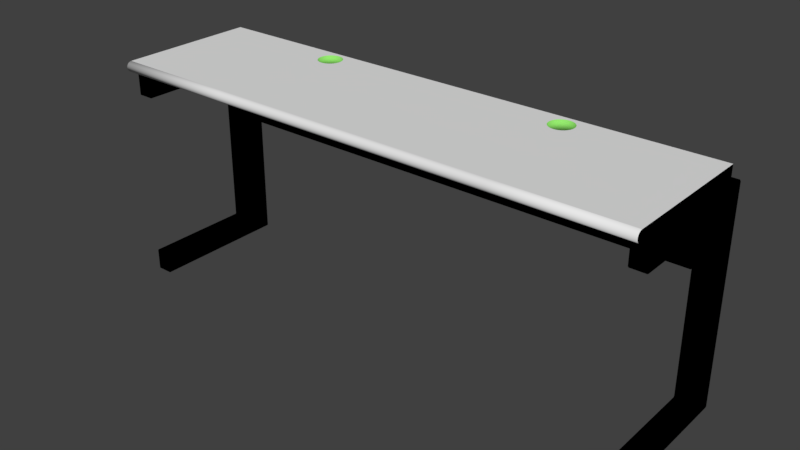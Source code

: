 # Source: SkinnyTables.blend  (saved by Blender 2.78.0; exported with 4.5.12 LTS)
import bpy
from mathutils import Matrix  # noqa: F401  (used for matrix-valued properties, if any)

bpy.ops.wm.read_factory_settings(use_empty=True)
scene = bpy.context.scene
scene.name = 'Scene'

# ---- collections
col_collection_1 = bpy.data.collections.new('Collection 1'); scene.collection.children.link(col_collection_1)

# ---- materials (node trees are filled in below, after node groups)
mat_tabletop = bpy.data.materials.new('TableTop')
mat_tabletop.alpha_threshold = 0.0
mat_tabletop.use_transparent_shadow = False
mat_tabletop.roughness = 0.5
mat_metal = bpy.data.materials.new('Metal')
mat_metal.alpha_threshold = 0.0
mat_metal.use_transparent_shadow = False
mat_metal.diffuse_color = (0.0, 0.0, 0.0, 1.0)
mat_metal.roughness = 0.5
mat_material_002 = bpy.data.materials.new('Material.002')
mat_material_002.alpha_threshold = 0.0
mat_material_002.use_transparent_shadow = False
mat_material_002.diffuse_color = (0.3089, 0.8, 0.1622, 1.0)
mat_material_002.roughness = 0.5

# ---- material node trees

# ---- world
world_world = bpy.data.worlds.new('World'); scene.world = world_world
world_world.color = (0.05088, 0.05088, 0.05088)
world_world.use_sun_shadow = False
world_world.sun_shadow_jitter_overblur = 0.0
world_world.cycles.sampling_method = 'MANUAL'

# ---- meshes
me_plane = bpy.data.meshes.new('Plane')
me_plane.from_pydata([(33.0, 4.975, 26.1), (33.0, 9.0, 26.75), (33.0, 9.0, 26.1), (33.0, 9.0, 27.4), (33.0, -8.94, 26.86), (33.0, -8.798, 27.17), (33.0, -8.718, 27.25), (33.0, -8.413, 26.11), (33.0, -8.522, 26.14), (33.0, -8.625, 26.19), (33.0, -8.863, 26.42), (33.0, -8.3, 27.4), (33.0, -8.911, 26.53), (33.0, -8.718, 26.25), (33.0, -8.798, 26.33), (33.0, -8.911, 26.97), (33.0, -8.94, 26.64), (33.0, -8.863, 27.07), (33.0, -8.95, 26.75), (33.0, -8.3, 26.1), (33.0, -8.625, 27.31), (33.0, -8.522, 27.36), (33.0, -8.413, 27.39), (-16.45, 8.497, 26.1), (-16.45, 8.497, 27.4), (-16.74, 8.469, 26.1), (-16.74, 8.469, 27.4), (-16.16, 8.469, 26.1), (-16.16, 8.469, 27.4), (-17.02, 5.612, 26.1), (-17.02, 5.612, 27.4), (-17.7, 7.831, 26.1), (-17.7, 7.831, 27.4), (-17.28, 5.75, 26.1), (-17.28, 5.75, 27.4), (-17.84, 7.571, 26.1), (-17.84, 7.571, 27.4), (-15.07, 6.423, 26.1), (-15.07, 6.423, 27.4), (-15.2, 6.164, 26.1), (-15.2, 6.164, 27.4), (-15.07, 7.571, 26.1), (-15.07, 7.571, 27.4), (-14.98, 7.29, 26.1), (-14.98, 7.29, 27.4), (-15.88, 5.612, 26.1), (-15.88, 5.612, 27.4), (-14.98, 6.705, 26.1), (-14.98, 6.705, 27.4), (-16.16, 5.526, 26.1), (-16.16, 5.526, 27.4), (-17.95, 6.997, 26.1), (-17.95, 6.997, 27.4), (-16.45, 5.497, 26.1), (-16.45, 5.497, 27.4), (-17.02, 8.383, 26.1), (-17.02, 8.383, 27.4), (-17.92, 7.29, 26.1), (-17.92, 7.29, 27.4), (-17.92, 6.705, 26.1), (-17.92, 6.705, 27.4), (-17.51, 8.058, 26.1), (-17.51, 8.058, 27.4), (-15.39, 8.058, 26.1), (-15.39, 8.058, 27.4), (-15.62, 8.245, 26.1), (-15.62, 8.245, 27.4), (-17.28, 8.245, 26.1), (-17.28, 8.245, 27.4), (-15.88, 8.383, 26.1), (-15.88, 8.383, 27.4), (-16.74, 5.526, 26.1), (-16.74, 5.526, 27.4), (-14.95, 6.997, 26.1), (-14.95, 6.997, 27.4), (-15.39, 5.937, 26.1), (-15.39, 5.937, 27.4), (-17.51, 5.937, 26.1), (-17.51, 5.937, 27.4), (-17.7, 6.164, 26.1), (-17.7, 6.164, 27.4), (-17.84, 6.423, 26.1), (-17.84, 6.423, 27.4), (-15.62, 5.75, 26.1), (-15.62, 5.75, 27.4), (-15.2, 7.831, 26.1), (-15.2, 7.831, 27.4), (14.06, 6.423, 26.1), (14.06, 6.423, 27.4), (13.98, 7.29, 26.1), (13.98, 7.29, 27.4), (13.95, 6.997, 26.1), (13.95, 6.997, 27.4), (14.2, 6.164, 26.1), (14.2, 6.164, 27.4), (13.98, 6.705, 26.1), (13.98, 6.705, 27.4), (14.06, 7.571, 26.1), (14.06, 7.571, 27.4), (14.2, 7.831, 26.1), (14.2, 7.831, 27.4), (14.39, 5.937, 26.1), (14.39, 5.937, 27.4), (14.39, 8.058, 26.1), (14.39, 8.058, 27.4), (14.62, 8.245, 26.1), (14.62, 8.245, 27.4), (14.88, 5.612, 26.1), (14.88, 5.612, 27.4), (14.62, 5.75, 26.1), (14.62, 5.75, 27.4), (14.88, 8.383, 26.1), (14.88, 8.383, 27.4), (15.45, 5.497, 26.1), (15.45, 5.497, 27.4), (15.16, 5.526, 26.1), (15.16, 5.526, 27.4), (15.45, 8.497, 26.1), (15.45, 8.497, 27.4), (15.16, 8.469, 26.1), (15.16, 8.469, 27.4), (15.74, 5.526, 26.1), (15.74, 5.526, 27.4), (16.02, 5.612, 26.1), (16.02, 5.612, 27.4), (15.74, 8.469, 26.1), (15.74, 8.469, 27.4), (16.02, 8.383, 26.1), (16.02, 8.383, 27.4), (16.28, 5.75, 26.1), (16.28, 5.75, 27.4), (16.51, 8.058, 26.1), (16.51, 8.058, 27.4), (16.28, 8.245, 26.1), (16.28, 8.245, 27.4), (16.51, 5.937, 26.1), (16.51, 5.937, 27.4), (16.7, 6.164, 26.1), (16.7, 6.164, 27.4), (16.83, 7.571, 26.1), (16.83, 7.571, 27.4), (16.7, 7.831, 26.1), (16.7, 7.831, 27.4), (16.83, 6.423, 26.1), (16.83, 6.423, 27.4), (16.92, 6.705, 26.1), (16.92, 6.705, 27.4), (16.95, 6.997, 26.1), (16.95, 6.997, 27.4), (16.92, 7.29, 26.1), (16.92, 7.29, 27.4), (0.0, -8.413, 27.39), (0.0, -8.522, 27.36), (0.0, -8.625, 27.31), (0.0, -8.3, 26.1), (0.0, -8.95, 26.75), (0.0, -8.863, 27.07), (0.0, -8.94, 26.64), (0.0, -8.911, 26.97), (0.0, -8.798, 26.33), (0.0, -8.718, 26.25), (0.0, -8.911, 26.53), (0.0, -8.3, 27.4), (0.0, -8.863, 26.42), (0.0, -8.625, 26.19), (0.0, -8.522, 26.14), (0.0, -8.413, 26.11), (0.0, -8.718, 27.25), (0.0, -8.798, 27.17), (0.0, -8.94, 26.86), (0.0, 9.0, 27.4), (0.0, 9.0, 26.1), (0.0, 9.0, 26.75), (13.5, -8.413, 27.39), (13.5, -8.522, 27.36), (13.5, -8.625, 27.31), (13.5, -8.3, 26.1), (13.5, -8.95, 26.75), (13.5, -8.863, 27.07), (13.5, -8.94, 26.64), (13.5, -8.911, 26.97), (13.5, -8.798, 26.33), (13.5, -8.718, 26.25), (13.5, -8.911, 26.53), (13.5, -8.3, 27.4), (13.5, -8.863, 26.42), (13.5, -8.625, 26.19), (13.5, -8.522, 26.14), (13.5, -8.413, 26.11), (13.5, -8.718, 27.25), (13.5, -8.798, 27.17), (13.5, -8.94, 26.86), (13.5, 9.0, 27.4), (13.5, 9.0, 26.1), (13.5, 9.0, 26.75), (0.0, 4.975, 26.1), (13.5, 4.975, 26.1), (17.4, -8.413, 27.39), (17.4, -8.522, 27.36), (17.4, -8.625, 27.31), (17.4, -8.3, 26.1), (17.4, -8.95, 26.75), (17.4, -8.863, 27.07), (17.4, -8.94, 26.64), (17.4, -8.911, 26.97), (17.4, -8.798, 26.33), (17.4, -8.718, 26.25), (17.4, -8.911, 26.53), (17.4, -8.3, 27.4), (17.4, -8.863, 26.42), (17.4, -8.625, 26.19), (17.4, -8.522, 26.14), (17.4, -8.413, 26.11), (17.4, -8.718, 27.25), (17.4, -8.798, 27.17), (17.4, -8.94, 26.86), (17.4, 9.0, 27.4), (17.4, 9.0, 26.1), (17.4, 9.0, 26.75), (17.4, 4.975, 26.1), (0.0, 4.975, 27.4), (13.5, 4.975, 27.4), (17.4, 4.975, 27.4), (-14.4, -8.413, 27.39), (-14.4, -8.522, 27.36), (-14.4, -8.625, 27.31), (-14.4, -8.3, 26.1), (-14.4, -8.95, 26.75), (-14.4, -8.863, 27.07), (-14.4, -8.94, 26.64), (-14.4, -8.911, 26.97), (-14.4, -8.798, 26.33), (-14.4, -8.718, 26.25), (-14.4, -8.911, 26.53), (-14.4, -8.3, 27.4), (-14.4, -8.863, 26.42), (-14.4, -8.625, 26.19), (-14.4, -8.522, 26.14), (-14.4, -8.413, 26.11), (-14.4, -8.718, 27.25), (-14.4, -8.798, 27.17), (-14.4, -8.94, 26.86), (-14.4, 9.0, 27.4), (-14.4, 9.0, 26.1), (-14.4, 9.0, 26.75), (-14.4, 4.975, 26.1), (-14.4, 4.975, 27.4), (-18.4, -8.413, 27.39), (-18.4, -8.522, 27.36), (-18.4, -8.625, 27.31), (-18.4, -8.3, 26.1), (-18.4, -8.95, 26.75), (-18.4, -8.863, 27.07), (-18.4, -8.94, 26.64), (-18.4, -8.911, 26.97), (-18.4, -8.798, 26.33), (-18.4, -8.718, 26.25), (-18.4, -8.911, 26.53), (-18.4, -8.3, 27.4), (-18.4, -8.863, 26.42), (-18.4, -8.625, 26.19), (-18.4, -8.522, 26.14), (-18.4, -8.413, 26.11), (-18.4, -8.718, 27.25), (-18.4, -8.798, 27.17), (-18.4, -8.94, 26.86), (-18.4, 9.0, 27.4), (-18.4, 9.0, 26.1), (-18.4, 9.0, 26.75), (-18.4, 4.975, 26.1), (-18.4, 4.975, 27.4), (-34.0, -8.413, 27.39), (-34.0, -8.522, 27.36), (-34.0, -8.625, 27.31), (-34.0, -8.3, 26.1), (-34.0, -8.95, 26.75), (-34.0, -8.863, 27.07), (-34.0, -8.94, 26.64), (-34.0, -8.911, 26.97), (-34.0, -8.798, 26.33), (-34.0, -8.718, 26.25), (-34.0, -8.911, 26.53), (-34.0, -8.3, 27.4), (-34.0, -8.863, 26.42), (-34.0, -8.625, 26.19), (-34.0, -8.522, 26.14), (-34.0, -8.413, 26.11), (-34.0, -8.718, 27.25), (-34.0, -8.798, 27.17), (-34.0, -8.94, 26.86), (-34.0, 9.0, 27.4), (-34.0, 9.0, 26.1), (-34.0, 9.0, 26.75), (-34.0, 4.975, 26.1), (-34.0, 4.975, 27.4), (33.0, 4.975, 27.4), (33.0, -8.3, 26.75), (33.0, 4.975, 26.75), (-34.0, -8.3, 26.75), (-34.0, 4.975, 26.75)], [], [(160, 164, 186, 182), (205, 206, 13, 14), (197, 198, 21, 22), (216, 222, 295, 3), (214, 202, 17, 5), (209, 205, 14, 10), (203, 207, 12, 16), (217, 218, 1, 2), (219, 217, 2, 0), (200, 219, 0, 19), (207, 209, 10, 12), (210, 211, 8, 9), (218, 216, 3, 1), (57, 35, 36, 58), (83, 45, 46, 84), (129, 123, 124, 130), (61, 67, 68, 62), (113, 115, 116, 114), (135, 129, 130, 136), (87, 95, 96, 88), (133, 131, 132, 134), (81, 59, 60, 82), (107, 109, 110, 108), (99, 103, 104, 100), (65, 63, 64, 66), (105, 111, 112, 106), (137, 135, 136, 138), (103, 105, 106, 104), (149, 147, 148, 150), (93, 87, 88, 94), (147, 145, 146, 148), (45, 49, 50, 46), (79, 81, 82, 80), (33, 77, 78, 34), (47, 37, 38, 48), (109, 101, 102, 110), (71, 29, 30, 72), (49, 53, 54, 50), (39, 75, 76, 40), (43, 73, 74, 44), (139, 149, 150, 140), (25, 23, 24, 26), (37, 39, 40, 38), (95, 91, 92, 96), (29, 33, 34, 30), (23, 27, 28, 24), (115, 107, 108, 116), (125, 127, 128, 126), (59, 51, 52, 60), (55, 25, 26, 56), (141, 139, 140, 142), (97, 99, 100, 98), (117, 125, 126, 118), (91, 89, 90, 92), (143, 137, 138, 144), (53, 71, 72, 54), (31, 61, 62, 32), (85, 41, 42, 86), (131, 141, 142, 132), (145, 143, 144, 146), (67, 55, 56, 68), (89, 97, 98, 90), (111, 119, 120, 112), (172, 194, 193, 171), (77, 79, 80, 78), (121, 113, 114, 122), (27, 69, 70, 28), (123, 121, 122, 124), (35, 31, 32, 36), (101, 93, 94, 102), (69, 65, 66, 70), (75, 83, 84, 76), (202, 204, 15, 17), (119, 117, 118, 120), (127, 133, 134, 128), (51, 57, 58, 52), (73, 47, 48, 74), (41, 43, 44, 42), (63, 85, 86, 64), (199, 213, 6, 20), (212, 200, 19, 7), (208, 197, 22, 11), (204, 215, 4, 15), (198, 199, 20, 21), (222, 208, 11, 295), (213, 214, 5, 6), (215, 201, 18, 4), (211, 212, 7, 8), (201, 203, 16, 18), (206, 210, 9, 13), (155, 177, 191, 169), (157, 161, 183, 179), (195, 171, 193, 196), (156, 158, 180, 178), (166, 154, 176, 188), (162, 151, 173, 184), (153, 167, 189, 175), (158, 169, 191, 180), (155, 157, 179, 177), (220, 221, 192, 170), (167, 168, 190, 189), (165, 166, 188, 187), (161, 163, 185, 183), (164, 165, 187, 186), (163, 159, 181, 185), (159, 160, 182, 181), (152, 153, 175, 174), (168, 156, 178, 190), (170, 192, 194, 172), (151, 152, 174, 173), (154, 195, 196, 176), (174, 175, 199, 198), (176, 196, 219, 200), (190, 178, 202, 214), (173, 174, 198, 197), (182, 186, 210, 206), (177, 201, 215, 191), (179, 183, 207, 203), (178, 180, 204, 202), (188, 176, 200, 212), (184, 173, 197, 208), (175, 189, 213, 199), (180, 191, 215, 204), (177, 179, 203, 201), (189, 190, 214, 213), (187, 188, 212, 211), (192, 216, 218, 194), (183, 185, 209, 207), (186, 187, 211, 210), (194, 218, 217, 193), (185, 181, 205, 209), (181, 182, 206, 205), (184, 208, 222, 221), (162, 184, 221, 220), (221, 92, 192), (90, 98, 192), (98, 100, 192), (100, 104, 192), (104, 106, 192), (106, 112, 192), (112, 120, 192), (120, 118, 192), (148, 222, 216), (118, 126, 216), (126, 128, 216), (128, 134, 216), (134, 132, 216), (132, 142, 216), (142, 140, 216), (140, 150, 216), (150, 148, 216), (92, 90, 192), (219, 147, 217), (146, 222, 148), (221, 96, 92), (144, 222, 146), (221, 88, 96), (138, 222, 144), (221, 94, 88), (136, 222, 138), (221, 102, 94), (130, 222, 136), (221, 110, 102), (124, 222, 130), (221, 108, 110), (122, 222, 124), (221, 116, 108), (221, 114, 116), (114, 222, 122), (221, 222, 114), (118, 216, 192), (149, 139, 217), (139, 141, 217), (141, 131, 217), (131, 133, 217), (133, 127, 217), (127, 125, 217), (125, 117, 217), (147, 149, 217), (117, 119, 193), (119, 111, 193), (111, 105, 193), (105, 103, 193), (103, 99, 193), (99, 97, 193), (97, 89, 193), (89, 91, 193), (91, 196, 193), (160, 232, 236, 164), (219, 145, 147), (95, 196, 91), (219, 143, 145), (87, 196, 95), (219, 137, 143), (93, 196, 87), (219, 135, 137), (101, 196, 93), (219, 129, 135), (109, 196, 101), (219, 123, 129), (107, 196, 109), (219, 121, 123), (115, 196, 107), (219, 113, 121), (113, 196, 115), (219, 196, 113), (117, 193, 217), (172, 171, 243, 244), (155, 169, 241, 227), (161, 157, 229, 233), (171, 195, 245, 243), (158, 156, 228, 230), (154, 166, 238, 226), (151, 162, 234, 223), (167, 153, 225, 239), (162, 220, 246, 234), (169, 158, 230, 241), (157, 155, 227, 229), (220, 170, 242, 246), (168, 167, 239, 240), (166, 165, 237, 238), (163, 161, 233, 235), (165, 164, 236, 237), (159, 163, 235, 231), (160, 159, 231, 232), (153, 152, 224, 225), (156, 168, 240, 228), (170, 172, 244, 242), (152, 151, 223, 224), (195, 154, 226, 245), (225, 224, 248, 249), (228, 240, 264, 252), (234, 246, 270, 258), (43, 41, 243), (224, 223, 247, 248), (232, 256, 260, 236), (227, 241, 265, 251), (233, 229, 253, 257), (230, 228, 252, 254), (226, 238, 262, 250), (223, 234, 258, 247), (43, 243, 73), (239, 225, 249, 263), (241, 230, 254, 265), (229, 227, 251, 253), (240, 239, 263, 264), (238, 237, 261, 262), (242, 244, 268, 266), (235, 233, 257, 259), (237, 236, 260, 261), (244, 243, 267, 268), (231, 235, 259, 255), (232, 231, 255, 256), (245, 226, 250, 269), (41, 85, 243), (85, 63, 243), (63, 65, 243), (65, 69, 243), (69, 27, 243), (267, 243, 23), (246, 242, 74), (23, 25, 267), (25, 55, 267), (55, 67, 267), (67, 61, 267), (61, 31, 267), (31, 35, 267), (35, 57, 267), (269, 267, 51), (51, 267, 57), (23, 243, 27), (245, 47, 73), (59, 269, 51), (245, 37, 47), (81, 269, 59), (245, 39, 37), (79, 269, 81), (245, 75, 39), (77, 269, 79), (245, 83, 75), (33, 269, 77), (245, 45, 83), (29, 269, 33), (245, 49, 45), (71, 269, 29), (245, 53, 49), (53, 269, 71), (245, 269, 53), (73, 243, 245), (44, 242, 42), (42, 242, 86), (86, 242, 64), (64, 242, 66), (66, 242, 70), (70, 242, 28), (28, 242, 24), (24, 266, 26), (26, 266, 56), (56, 266, 68), (68, 266, 62), (62, 266, 32), (32, 266, 36), (36, 266, 58), (58, 266, 52), (52, 266, 270), (24, 242, 266), (246, 74, 48), (60, 52, 270), (246, 48, 38), (82, 60, 270), (246, 38, 40), (80, 82, 270), (246, 40, 76), (78, 80, 270), (246, 76, 84), (34, 78, 270), (246, 84, 46), (30, 34, 270), (246, 46, 50), (72, 30, 270), (246, 50, 54), (54, 72, 270), (246, 54, 270), (74, 242, 44), (269, 250, 274, 293), (269, 293, 291, 267), (249, 248, 272, 273), (252, 264, 288, 276), (258, 270, 294, 282), (266, 290, 294, 270), (248, 247, 271, 272), (256, 280, 284, 260), (251, 265, 289, 275), (257, 253, 277, 281), (254, 252, 276, 278), (250, 262, 286, 274), (247, 258, 282, 271), (263, 249, 273, 287), (265, 254, 278, 289), (253, 251, 275, 277), (264, 263, 287, 288), (262, 261, 285, 286), (266, 268, 292, 290), (259, 257, 281, 283), (261, 260, 284, 285), (268, 267, 291, 292), (255, 259, 283, 279), (256, 255, 279, 280), (296, 7, 19), (296, 8, 7), (296, 9, 8), (296, 13, 9), (296, 14, 13), (296, 10, 14), (296, 12, 10), (296, 16, 12), (296, 18, 16), (295, 297, 1, 3), (296, 11, 22), (4, 296, 15), (15, 296, 17), (17, 296, 5), (5, 296, 6), (6, 296, 20), (20, 296, 21), (21, 296, 22), (4, 18, 296), (0, 2, 1, 297), (295, 11, 296, 297), (0, 297, 296, 19), (298, 274, 286), (298, 286, 285), (298, 285, 284), (298, 284, 280), (298, 280, 279), (298, 279, 283), (298, 283, 281), (298, 281, 277), (298, 277, 275), (275, 289, 298), (298, 289, 278), (298, 276, 288), (298, 288, 287), (298, 287, 273), (298, 273, 272), (298, 272, 271), (282, 294, 299, 298), (282, 298, 271), (298, 278, 276), (274, 298, 299, 293), (294, 290, 292, 299), (293, 299, 292, 291)])
me_plane.polygons.foreach_set('use_smooth', [1, 1, 1, 0, 1, 1, 1, 1, 0, 0, 1, 1, 1, 1, 1, 1, 1, 1, 1, 1, 1, 1, 1, 1, 1, 1, 1, 1, 1, 1, 1, 1, 1, 1, 1, 1, 1, 1, 1, 1, 1, 1, 1, 1, 1, 1, 1, 1, 1, 1, 1, 1, 1, 1, 1, 1, 1, 1, 1, 1, 1, 1, 1, 1, 1, 1, 1, 1, 1, 1, 1, 1, 1, 1, 1, 1, 1, 1, 1, 1, 1, 1, 1, 1, 0, 1, 1, 1, 1, 1, 1, 1, 0, 1, 1, 1, 1, 1, 1, 0, 1, 1, 1, 1, 1, 1, 1, 1, 1, 1, 0, 1, 0, 1, 1, 1, 1, 1, 1, 1, 1, 1, 1, 1, 1, 1, 1, 1, 1, 1, 1, 1, 0, 0, 0, 0, 0, 0, 0, 0, 0, 0, 0, 0, 0, 0, 0, 0, 0, 0, 0, 0, 0, 0, 0, 0, 0, 0, 0, 0, 0, 0, 0, 0, 0, 0, 0, 0, 0, 0, 0, 0, 0, 0, 0, 0, 0, 0, 0, 0, 0, 0, 0, 0, 0, 0, 0, 0, 1, 0, 0, 0, 0, 0, 0, 0, 0, 0, 0, 0, 0, 0, 0, 0, 0, 0, 0, 1, 1, 1, 0, 1, 1, 1, 1, 0, 1, 1, 0, 1, 1, 1, 1, 1, 1, 1, 1, 1, 1, 0, 1, 1, 0, 0, 1, 1, 1, 1, 1, 1, 1, 0, 1, 1, 1, 1, 1, 1, 1, 1, 1, 1, 1, 0, 0, 0, 0, 0, 0, 0, 0, 0, 0, 0, 0, 0, 0, 0, 0, 0, 0, 0, 0, 0, 0, 0, 0, 0, 0, 0, 0, 0, 0, 0, 0, 0, 0, 0, 0, 0, 0, 0, 0, 0, 0, 0, 0, 0, 0, 0, 0, 0, 0, 0, 0, 0, 0, 0, 0, 0, 0, 0, 0, 0, 0, 0, 0, 0, 0, 0, 0, 0, 0, 0, 0, 0, 1, 1, 0, 0, 1, 1, 1, 1, 1, 1, 1, 1, 1, 1, 1, 1, 1, 1, 1, 1, 1, 1, 0, 0, 0, 0, 0, 0, 0, 0, 0, 0, 0, 0, 0, 0, 0, 0, 0, 0, 0, 0, 0, 0, 0, 0, 0, 0, 0, 0, 0, 0, 0, 0, 0, 0, 0, 0, 0, 0, 0, 0, 0, 0, 0, 0])
me_plane.polygons.foreach_set('material_index', [0, 0, 0, 0, 0, 0, 0, 1, 0, 0, 0, 0, 1, 2, 2, 2, 2, 2, 2, 2, 2, 2, 2, 2, 2, 2, 2, 2, 2, 2, 2, 2, 2, 2, 2, 2, 2, 2, 2, 2, 2, 2, 2, 2, 2, 2, 2, 2, 2, 2, 2, 2, 2, 2, 2, 2, 2, 2, 2, 2, 2, 2, 2, 1, 2, 2, 2, 2, 2, 2, 2, 2, 0, 2, 2, 2, 2, 2, 2, 0, 0, 0, 0, 0, 0, 0, 0, 0, 0, 0, 0, 0, 0, 0, 0, 0, 0, 0, 0, 0, 0, 0, 0, 0, 0, 0, 0, 0, 1, 0, 0, 0, 0, 0, 0, 0, 0, 0, 0, 0, 0, 0, 0, 0, 0, 0, 1, 0, 0, 1, 0, 0, 0, 0, 0, 0, 0, 0, 0, 0, 0, 0, 0, 0, 0, 0, 0, 0, 0, 0, 0, 0, 0, 0, 0, 0, 0, 0, 0, 0, 0, 0, 0, 0, 0, 0, 0, 0, 0, 0, 0, 0, 0, 0, 0, 0, 0, 0, 0, 0, 0, 0, 0, 0, 0, 0, 0, 0, 0, 0, 0, 0, 0, 0, 0, 0, 0, 0, 0, 0, 0, 0, 0, 0, 0, 0, 0, 1, 0, 0, 0, 0, 0, 0, 0, 0, 0, 0, 0, 0, 0, 0, 0, 0, 0, 0, 0, 1, 0, 0, 0, 0, 0, 0, 0, 0, 0, 0, 0, 0, 0, 0, 0, 0, 0, 0, 0, 1, 0, 0, 1, 0, 0, 0, 0, 0, 0, 0, 0, 0, 0, 0, 0, 0, 0, 0, 0, 0, 0, 0, 0, 0, 0, 0, 0, 0, 0, 0, 0, 0, 0, 0, 0, 0, 0, 0, 0, 0, 0, 0, 0, 0, 0, 0, 0, 0, 0, 0, 0, 0, 0, 0, 0, 0, 0, 0, 0, 0, 0, 0, 0, 0, 0, 0, 0, 0, 0, 0, 0, 0, 0, 0, 0, 0, 0, 0, 0, 0, 0, 0, 0, 0, 0, 0, 0, 0, 0, 0, 0, 0, 0, 0, 1, 0, 0, 1, 0, 0, 1, 1, 1, 1, 1, 1, 1, 1, 1, 1, 1, 1, 1, 1, 1, 1, 1, 1, 1, 1, 1, 1, 1, 1, 1, 1, 1, 1, 1, 1, 1, 1, 1, 1, 1, 1, 1, 1, 1, 1, 1, 1, 1, 1])
_uv = me_plane.uv_layers.new(name='UVMap')
_uv.uv.foreach_set('vector', [2.14, 0.4465, 2.128, 0.4465, 2.128, -0.9993, 2.14, -0.9993, 2.15, -1.417, 2.14, -1.417, 2.14, -3.087, 2.15, -3.087, -1.216, -1.417, -1.228, -1.417, -1.228, -3.087, -1.216, -3.087, 0.6758, -1.417, 0.2385, -1.417, 0.2385, -3.087, 0.6758, -3.087, 2.241, -1.417, 2.23, -1.417, 2.23, -3.087, 2.241, -3.087, 2.159, -1.417, 2.15, -1.417, 2.15, -3.087, 2.159, -3.087, 2.182, -1.417, 2.17, -1.417, 2.17, -3.087, 2.182, -3.087, 0.009384, 0.4994, 0.04031, 0.4994, 0.04031, 0.4994, 0.009384, 0.4994, 0.0, 0.0, 0.0, 0.0, 0.0, 0.0, 0.0, 0.0, 2.092, -1.417, 0.6758, -1.417, 0.6758, -3.087, 2.092, -3.087, 2.17, -1.417, 2.159, -1.417, 2.159, -3.087, 2.17, -3.087, 2.128, -1.417, 2.117, -1.417, 2.117, -3.087, 2.128, -3.087, 0.04031, 0.4994, 0.07124, 0.4994, 0.07124, 0.4994, 0.04031, 0.4994, 1.038, 6.62, 1.038, 6.515, 0.782, 6.515, 0.782, 6.62, 1.167, -3.494, 1.167, -3.587, 0.9102, -3.587, 0.9102, -3.494, 1.167, -2.704, 1.167, -2.797, 0.9102, -2.797, 0.9102, -2.704, 1.167, -1.835, 1.167, -1.913, 0.9102, -1.913, 0.9102, -1.835, 1.167, -3.008, 1.167, -3.118, 0.9102, -3.118, 0.9102, -3.008, 1.167, -2.623, 1.167, -2.704, 0.9102, -2.704, 0.9102, -2.623, 1.167, -5.967, 1.167, -6.072, 0.9102, -6.072, 0.9102, -5.967, 1.167, -1.744, 1.167, -1.835, 0.9102, -1.835, 0.9102, -1.744, 1.038, 6.943, 1.038, 6.838, 0.782, 6.838, 0.782, 6.943, 1.167, -3.225, 1.167, -3.324, 0.9102, -3.324, 0.9102, -3.225, 1.167, -6.492, 1.167, -6.577, 0.9102, -6.577, 0.9102, -6.492, 1.167, -2.532, 1.167, -2.623, 0.9102, -2.623, 0.9102, -2.532, 1.167, -1.125, 1.167, -1.217, 0.9102, -1.217, 0.9102, -1.125, 0.9102, -5.081, 0.9102, -4.994, 1.167, -4.994, 1.167, -5.081, 1.167, -1.048, 1.167, -1.125, 0.9102, -1.125, 0.9102, -1.048, 0.9102, -5.504, 0.9102, -5.395, 1.167, -5.395, 1.167, -5.504, 1.167, -5.87, 1.167, -5.967, 0.9102, -5.967, 0.9102, -5.87, 0.9102, -5.395, 0.9102, -5.286, 1.167, -5.286, 1.167, -5.395, 1.167, -3.587, 1.167, -3.69, 0.9102, -3.69, 0.9102, -3.587, 1.038, 7.04, 1.038, 6.943, 0.782, 6.943, 0.782, 7.04, 1.167, -4.114, 1.167, -4.203, 0.9102, -4.203, 0.9102, -4.114, 1.167, -4.703, 1.167, -4.809, 0.9102, -4.809, 0.9102, -4.703, 1.167, -3.324, 1.167, -3.413, 0.9102, -3.413, 0.9102, -3.324, 1.167, -3.908, 1.167, -4.015, 0.9102, -4.015, 0.9102, -3.908, 1.167, -3.69, 1.167, -3.798, 0.9102, -3.798, 0.9102, -3.69, 1.167, -4.907, 1.167, -4.994, 0.9102, -4.994, 0.9102, -4.907, 1.167, -4.484, 1.167, -4.593, 0.9102, -4.593, 0.9102, -4.484, 0.9102, -5.608, 0.9102, -5.504, 1.167, -5.504, 1.167, -5.608, 1.167, -2.106, 1.167, -2.213, 0.9102, -2.213, 0.9102, -2.106, 1.167, -4.809, 1.167, -4.907, 0.9102, -4.907, 0.9102, -4.809, 1.167, -6.072, 1.167, -6.181, 0.9102, -6.181, 0.9102, -6.072, 1.167, -4.015, 1.167, -4.114, 0.9102, -4.114, 0.9102, -4.015, 1.167, -2.213, 1.167, -2.323, 0.9102, -2.323, 0.9102, -2.213, 1.167, -3.118, 1.167, -3.225, 0.9102, -3.225, 0.9102, -3.118, 1.167, -1.535, 1.167, -1.643, 0.9102, -1.643, 0.9102, -1.535, 1.038, 6.838, 1.038, 6.729, 0.782, 6.729, 0.782, 6.838, 1.167, -2.004, 1.167, -2.106, 0.9102, -2.106, 0.9102, -2.004, 0.9102, -5.703, 0.9102, -5.608, 1.167, -5.608, 1.167, -5.703, 1.167, -6.395, 1.167, -6.492, 0.9102, -6.492, 0.9102, -6.395, 1.167, -1.426, 1.167, -1.535, 0.9102, -1.535, 0.9102, -1.426, 1.167, -6.181, 1.167, -6.29, 0.9102, -6.29, 0.9102, -6.181, 0.9102, -5.18, 0.9102, -5.081, 1.167, -5.081, 1.167, -5.18, 1.167, -3.798, 1.167, -3.908, 0.9102, -3.908, 0.9102, -3.798, 1.038, 6.418, 1.038, 6.333, 0.782, 6.333, 0.782, 6.418, 1.167, -4.286, 1.167, -4.381, 0.9102, -4.381, 0.9102, -4.286, 0.9102, -5.785, 0.9102, -5.703, 1.167, -5.703, 1.167, -5.785, 0.9102, -5.286, 0.9102, -5.18, 1.167, -5.18, 1.167, -5.286, 1.167, -1.913, 1.167, -2.004, 0.9102, -2.004, 0.9102, -1.913, 1.167, -6.29, 1.167, -6.395, 0.9102, -6.395, 0.9102, -6.29, 1.167, -1.217, 1.167, -1.318, 0.9102, -1.318, 0.9102, -1.217, 0.04031, 0.4994, 0.04031, 0.4994, 0.009384, 0.4994, 0.009384, 0.4994, 1.038, 7.125, 1.038, 7.04, 0.782, 7.04, 0.782, 7.125, 1.167, -2.9, 1.167, -3.008, 0.9102, -3.008, 0.9102, -2.9, 1.167, -2.323, 1.167, -2.431, 0.9102, -2.431, 0.9102, -2.323, 1.167, -2.797, 1.167, -2.9, 0.9102, -2.9, 0.9102, -2.797, 1.038, 6.515, 1.038, 6.418, 0.782, 6.418, 0.782, 6.515, 1.167, -5.785, 1.167, -5.87, 0.9102, -5.87, 0.9102, -5.785, 1.167, -2.431, 1.167, -2.532, 0.9102, -2.532, 0.9102, -2.431, 1.167, -3.413, 1.167, -3.494, 0.9102, -3.494, 0.9102, -3.413, 2.23, -1.417, 2.218, -1.417, 2.218, -3.087, 2.23, -3.087, 1.167, -1.318, 1.167, -1.426, 0.9102, -1.426, 0.9102, -1.318, 1.167, -1.643, 1.167, -1.744, 0.9102, -1.744, 0.9102, -1.643, 1.038, 6.729, 1.038, 6.62, 0.782, 6.62, 0.782, 6.729, 1.167, -4.593, 1.167, -4.703, 0.9102, -4.703, 0.9102, -4.593, 1.167, -4.381, 1.167, -4.484, 0.9102, -4.484, 0.9102, -4.381, 1.167, -4.203, 1.167, -4.286, 0.9102, -4.286, 0.9102, -4.203, -1.24, -1.417, -1.25, -1.417, -1.25, -3.087, -1.24, -3.087, 2.104, -1.417, 2.092, -1.417, 2.092, -3.087, 2.104, -3.087, -1.204, -1.417, -1.216, -1.417, -1.216, -3.087, -1.204, -3.087, 2.218, -1.417, 2.206, -1.417, 2.206, -3.087, 2.218, -3.087, -1.228, -1.417, -1.24, -1.417, -1.24, -3.087, -1.228, -3.087, 0.2385, -1.417, -1.204, -1.417, -1.204, -3.087, 0.2385, -3.087, 2.25, -1.417, 2.241, -1.417, 2.241, -3.087, 2.25, -3.087, 2.206, -1.417, 2.194, -1.417, 2.194, -3.087, 2.206, -3.087, 2.117, -1.417, 2.104, -1.417, 2.104, -3.087, 2.117, -3.087, 2.194, -1.417, 2.182, -1.417, 2.182, -3.087, 2.194, -3.087, 2.14, -1.417, 2.128, -1.417, 2.128, -3.087, 2.14, -3.087, 2.194, 0.4465, 2.194, -0.9993, 2.206, -0.9993, 2.206, 0.4465, 2.182, 0.4465, 2.17, 0.4465, 2.17, -0.9993, 2.182, -0.9993, 0.0, 0.0, 0.0, 0.0, 0.0, 0.0, 0.0, 0.0, 2.23, 0.4465, 2.218, 0.4465, 2.218, -0.9993, 2.23, -0.9993, 2.104, 0.4465, 2.092, 0.4465, 2.092, -0.9993, 2.104, -0.9993, -1.204, 0.4465, -1.216, 0.4465, -1.216, -0.9993, -1.204, -0.9993, -1.24, 0.4465, -1.25, 0.4465, -1.25, -0.9993, -1.24, -0.9993, 2.218, 0.4465, 2.206, 0.4465, 2.206, -0.9993, 2.218, -0.9993, 2.194, 0.4465, 2.182, 0.4465, 2.182, -0.9993, 2.194, -0.9993, 0.2385, 0.4465, 0.2385, -0.9993, 0.6758, -0.9993, 0.6758, 0.4465, 2.25, 0.4465, 2.241, 0.4465, 2.241, -0.9993, 2.25, -0.9993, 2.117, 0.4465, 2.104, 0.4465, 2.104, -0.9993, 2.117, -0.9993, 2.17, 0.4465, 2.159, 0.4465, 2.159, -0.9993, 2.17, -0.9993, 2.128, 0.4465, 2.117, 0.4465, 2.117, -0.9993, 2.128, -0.9993, 2.159, 0.4465, 2.15, 0.4465, 2.15, -0.9993, 2.159, -0.9993, 2.15, 0.4465, 2.14, 0.4465, 2.14, -0.9993, 2.15, -0.9993, -1.228, 0.4465, -1.24, 0.4465, -1.24, -0.9993, -1.228, -0.9993, 2.241, 0.4465, 2.23, 0.4465, 2.23, -0.9993, 2.241, -0.9993, 0.07124, 0.4994, 0.07124, 0.4994, 0.04031, 0.4994, 0.04031, 0.4994, -1.216, 0.4465, -1.228, 0.4465, -1.228, -0.9993, -1.216, -0.9993, 2.092, 0.4465, 0.6758, 0.4465, 0.6758, -0.9993, 2.092, -0.9993, -1.228, -0.9993, -1.24, -0.9993, -1.24, -1.417, -1.228, -1.417, 2.092, -0.9993, 0.6758, -0.9993, 0.6758, -1.417, 2.092, -1.417, 2.241, -0.9993, 2.23, -0.9993, 2.23, -1.417, 2.241, -1.417, -1.216, -0.9993, -1.228, -0.9993, -1.228, -1.417, -1.216, -1.417, 2.14, -0.9993, 2.128, -0.9993, 2.128, -1.417, 2.14, -1.417, 2.194, -0.9993, 2.194, -1.417, 2.206, -1.417, 2.206, -0.9993, 2.182, -0.9993, 2.17, -0.9993, 2.17, -1.417, 2.182, -1.417, 2.23, -0.9993, 2.218, -0.9993, 2.218, -1.417, 2.23, -1.417, 2.104, -0.9993, 2.092, -0.9993, 2.092, -1.417, 2.104, -1.417, -1.204, -0.9993, -1.216, -0.9993, -1.216, -1.417, -1.204, -1.417, -1.24, -0.9993, -1.25, -0.9993, -1.25, -1.417, -1.24, -1.417, 2.218, -0.9993, 2.206, -0.9993, 2.206, -1.417, 2.218, -1.417, 2.194, -0.9993, 2.182, -0.9993, 2.182, -1.417, 2.194, -1.417, 2.25, -0.9993, 2.241, -0.9993, 2.241, -1.417, 2.25, -1.417, 2.117, -0.9993, 2.104, -0.9993, 2.104, -1.417, 2.117, -1.417, 0.07124, 0.4994, 0.07124, 0.4994, 0.04031, 0.4994, 0.04031, 0.4994, 2.17, -0.9993, 2.159, -0.9993, 2.159, -1.417, 2.17, -1.417, 2.128, -0.9993, 2.117, -0.9993, 2.117, -1.417, 2.128, -1.417, 0.04031, 0.4994, 0.04031, 0.4994, 0.009384, 0.4994, 0.009384, 0.4994, 2.159, -0.9993, 2.15, -0.9993, 2.15, -1.417, 2.159, -1.417, 2.15, -0.9993, 2.14, -0.9993, 2.14, -1.417, 2.15, -1.417, -1.204, -0.9993, -1.204, -1.417, 0.2385, -1.417, 0.2385, -0.9993, -1.204, 0.4465, -1.204, -0.9993, 0.2385, -0.9993, 0.2385, 0.4465, 0.2385, -0.9993, 0.4582, -1.047, 0.6758, -0.9993, 0.49, -1.05, 0.5206, -1.06, 0.6758, -0.9993, 0.5206, -1.06, 0.5487, -1.074, 0.6758, -0.9993, 0.5487, -1.074, 0.5734, -1.094, 0.6758, -0.9993, 0.5734, -1.094, 0.5937, -1.119, 0.6758, -0.9993, 0.5937, -1.119, 0.6088, -1.147, 0.6758, -0.9993, 0.6088, -1.147, 0.618, -1.177, 0.6758, -0.9993, 0.618, -1.177, 0.6212, -1.208, 0.6758, -0.9993, 0.4582, -1.369, 0.2385, -1.417, 0.6758, -1.417, 0.6212, -1.208, 0.618, -1.239, 0.6758, -1.417, 0.618, -1.239, 0.6088, -1.269, 0.6758, -1.417, 0.6088, -1.269, 0.5937, -1.297, 0.6758, -1.417, 0.5937, -1.297, 0.5734, -1.322, 0.6758, -1.417, 0.5734, -1.322, 0.5487, -1.342, 0.6758, -1.417, 0.5487, -1.342, 0.5206, -1.356, 0.6758, -1.417, 0.5206, -1.356, 0.49, -1.366, 0.6758, -1.417, 0.49, -1.366, 0.4582, -1.369, 0.6758, -1.417, 0.4582, -1.047, 0.49, -1.05, 0.6758, -0.9993, 0.0, 0.0, 0.0, 0.0, 0.0, 0.0, 0.4264, -1.366, 0.2385, -1.417, 0.4582, -1.369, 0.2385, -0.9993, 0.4264, -1.05, 0.4582, -1.047, 0.3958, -1.356, 0.2385, -1.417, 0.4264, -1.366, 0.2385, -0.9993, 0.3958, -1.06, 0.4264, -1.05, 0.3677, -1.342, 0.2385, -1.417, 0.3958, -1.356, 0.2385, -0.9993, 0.3677, -1.074, 0.3958, -1.06, 0.343, -1.322, 0.2385, -1.417, 0.3677, -1.342, 0.2385, -0.9993, 0.343, -1.094, 0.3677, -1.074, 0.3227, -1.297, 0.2385, -1.417, 0.343, -1.322, 0.2385, -0.9993, 0.3227, -1.119, 0.343, -1.094, 0.3076, -1.269, 0.2385, -1.417, 0.3227, -1.297, 0.2385, -0.9993, 0.3076, -1.147, 0.3227, -1.119, 0.2984, -1.239, 0.2385, -1.417, 0.3076, -1.269, 0.2385, -0.9993, 0.2984, -1.177, 0.3076, -1.147, 0.2385, -0.9993, 0.2952, -1.208, 0.2984, -1.177, 0.2952, -1.208, 0.2385, -1.417, 0.2984, -1.239, 0.2385, -0.9993, 0.2385, -1.417, 0.2952, -1.208, 0.6212, -1.208, 0.6758, -1.417, 0.6758, -0.9993, 0.0, 0.0, 0.0, 0.0, 0.0, 0.0, 0.0, 0.0, 0.0, 0.0, 0.0, 0.0, 0.0, 0.0, 0.0, 0.0, 0.0, 0.0, 0.0, 0.0, 0.0, 0.0, 0.0, 0.0, 0.0, 0.0, 0.0, 0.0, 0.0, 0.0, 0.0, 0.0, 0.0, 0.0, 0.0, 0.0, 0.0, 0.0, 0.0, 0.0, 0.0, 0.0, 0.0, 0.0, 0.0, 0.0, 0.0, 0.0, 0.0, 0.0, 0.0, 0.0, 0.0, 0.0, 0.0, 0.0, 0.0, 0.0, 0.0, 0.0, 0.0, 0.0, 0.0, 0.0, 0.0, 0.0, 0.0, 0.0, 0.0, 0.0, 0.0, 0.0, 0.0, 0.0, 0.0, 0.0, 0.0, 0.0, 0.0, 0.0, 0.0, 0.0, 0.0, 0.0, 0.0, 0.0, 0.0, 0.0, 0.0, 0.0, 0.0, 0.0, 0.0, 0.0, 0.0, 0.0, 0.0, 0.0, 0.0, 0.0, 0.0, 0.0, 2.14, 0.4465, 2.14, 1.989, 2.128, 1.989, 2.128, 0.4465, 0.0, 0.0, 0.0, 0.0, 0.0, 0.0, 0.0, 0.0, 0.0, 0.0, 0.0, 0.0, 0.0, 0.0, 0.0, 0.0, 0.0, 0.0, 0.0, 0.0, 0.0, 0.0, 0.0, 0.0, 0.0, 0.0, 0.0, 0.0, 0.0, 0.0, 0.0, 0.0, 0.0, 0.0, 0.0, 0.0, 0.0, 0.0, 0.0, 0.0, 0.0, 0.0, 0.0, 0.0, 0.0, 0.0, 0.0, 0.0, 0.0, 0.0, 0.0, 0.0, 0.0, 0.0, 0.0, 0.0, 0.0, 0.0, 0.0, 0.0, 0.0, 0.0, 0.0, 0.0, 0.0, 0.0, 0.0, 0.0, 0.0, 0.0, 0.0, 0.0, 0.0, 0.0, 0.0, 0.0, 0.0, 0.0, 0.0, 0.0, 0.0, 0.0, 0.0, 0.0, 0.0, 0.0, 0.0, 0.0, 0.0, 0.0, 0.0, 0.0, 0.0, 0.0, 0.0, 0.0, 0.0, 0.0, 0.0, 0.0, 0.0, 0.0, 0.0, 0.0, 0.0, 0.0, 0.0, 0.0, 0.04031, 0.4994, 0.009384, 0.4994, 0.009384, 0.4994, 0.04031, 0.4994, 2.194, 0.4465, 2.206, 0.4465, 2.206, 1.989, 2.194, 1.989, 2.17, 0.4465, 2.182, 0.4465, 2.182, 1.989, 2.17, 1.989, 0.0, 0.0, 0.0, 0.0, 0.0, 0.0, 0.0, 0.0, 2.218, 0.4465, 2.23, 0.4465, 2.23, 1.989, 2.218, 1.989, 2.092, 0.4465, 2.104, 0.4465, 2.104, 1.989, 2.092, 1.989, -1.216, 0.4465, -1.204, 0.4465, -1.204, 1.989, -1.216, 1.989, -1.25, 0.4465, -1.24, 0.4465, -1.24, 1.989, -1.25, 1.989, -1.204, 0.4465, 0.2385, 0.4465, 0.2385, 1.989, -1.204, 1.989, 2.206, 0.4465, 2.218, 0.4465, 2.218, 1.989, 2.206, 1.989, 2.182, 0.4465, 2.194, 0.4465, 2.194, 1.989, 2.182, 1.989, 0.2385, 0.4465, 0.6758, 0.4465, 0.6758, 1.989, 0.2385, 1.989, 2.241, 0.4465, 2.25, 0.4465, 2.25, 1.989, 2.241, 1.989, 2.104, 0.4465, 2.117, 0.4465, 2.117, 1.989, 2.104, 1.989, 2.159, 0.4465, 2.17, 0.4465, 2.17, 1.989, 2.159, 1.989, 2.117, 0.4465, 2.128, 0.4465, 2.128, 1.989, 2.117, 1.989, 2.15, 0.4465, 2.159, 0.4465, 2.159, 1.989, 2.15, 1.989, 2.14, 0.4465, 2.15, 0.4465, 2.15, 1.989, 2.14, 1.989, -1.24, 0.4465, -1.228, 0.4465, -1.228, 1.989, -1.24, 1.989, 2.23, 0.4465, 2.241, 0.4465, 2.241, 1.989, 2.23, 1.989, 0.07124, 0.4994, 0.04031, 0.4994, 0.04031, 0.4994, 0.07124, 0.4994, -1.228, 0.4465, -1.216, 0.4465, -1.216, 1.989, -1.228, 1.989, 0.6758, 0.4465, 2.092, 0.4465, 2.092, 1.989, 0.6758, 1.989, -1.24, 1.989, -1.228, 1.989, -1.228, 2.417, -1.24, 2.417, 2.23, 1.989, 2.241, 1.989, 2.241, 2.417, 2.23, 2.417, -1.204, 1.989, 0.2385, 1.989, 0.2385, 2.417, -1.204, 2.417, 0.0, 0.0, 0.0, 0.0, 0.0, 0.0, -1.228, 1.989, -1.216, 1.989, -1.216, 2.417, -1.228, 2.417, 2.14, 1.989, 2.14, 2.417, 2.128, 2.417, 2.128, 1.989, 2.194, 1.989, 2.206, 1.989, 2.206, 2.417, 2.194, 2.417, 2.17, 1.989, 2.182, 1.989, 2.182, 2.417, 2.17, 2.417, 2.218, 1.989, 2.23, 1.989, 2.23, 2.417, 2.218, 2.417, 2.092, 1.989, 2.104, 1.989, 2.104, 2.417, 2.092, 2.417, -1.216, 1.989, -1.204, 1.989, -1.204, 2.417, -1.216, 2.417, 0.0, 0.0, 0.0, 0.0, 0.0, 0.0, -1.25, 1.989, -1.24, 1.989, -1.24, 2.417, -1.25, 2.417, 2.206, 1.989, 2.218, 1.989, 2.218, 2.417, 2.206, 2.417, 2.182, 1.989, 2.194, 1.989, 2.194, 2.417, 2.182, 2.417, 2.241, 1.989, 2.25, 1.989, 2.25, 2.417, 2.241, 2.417, 2.104, 1.989, 2.117, 1.989, 2.117, 2.417, 2.104, 2.417, 0.07124, 0.4994, 0.04031, 0.4994, 0.04031, 0.4994, 0.07124, 0.4994, 2.159, 1.989, 2.17, 1.989, 2.17, 2.417, 2.159, 2.417, 2.117, 1.989, 2.128, 1.989, 2.128, 2.417, 2.117, 2.417, 0.04031, 0.4994, 0.009384, 0.4994, 0.009384, 0.4994, 0.04031, 0.4994, 2.15, 1.989, 2.159, 1.989, 2.159, 2.417, 2.15, 2.417, 2.14, 1.989, 2.15, 1.989, 2.15, 2.417, 2.14, 2.417, 0.6758, 1.989, 2.092, 1.989, 2.092, 2.417, 0.6758, 2.417, 0.0, 0.0, 0.0, 0.0, 0.0, 0.0, 0.0, 0.0, 0.0, 0.0, 0.0, 0.0, 0.0, 0.0, 0.0, 0.0, 0.0, 0.0, 0.0, 0.0, 0.0, 0.0, 0.0, 0.0, 0.0, 0.0, 0.0, 0.0, 0.0, 0.0, 0.0, 0.0, 0.0, 0.0, 0.0, 0.0, 0.2385, 1.989, 0.6758, 1.989, 0.4582, 2.048, 0.0, 0.0, 0.0, 0.0, 0.0, 0.0, 0.0, 0.0, 0.0, 0.0, 0.0, 0.0, 0.0, 0.0, 0.0, 0.0, 0.0, 0.0, 0.0, 0.0, 0.0, 0.0, 0.0, 0.0, 0.0, 0.0, 0.0, 0.0, 0.0, 0.0, 0.0, 0.0, 0.0, 0.0, 0.0, 0.0, 0.0, 0.0, 0.0, 0.0, 0.0, 0.0, 0.0, 0.0, 0.0, 0.0, 0.0, 0.0, 0.0, 0.0, 0.0, 0.0, 0.0, 0.0, 0.0, 0.0, 0.0, 0.0, 0.0, 0.0, 0.0, 0.0, 0.0, 0.0, 0.0, 0.0, 0.0, 0.0, 0.0, 0.0, 0.0, 0.0, 0.0, 0.0, 0.0, 0.0, 0.0, 0.0, 0.0, 0.0, 0.0, 0.0, 0.0, 0.0, 0.0, 0.0, 0.0, 0.0, 0.0, 0.0, 0.0, 0.0, 0.0, 0.0, 0.0, 0.0, 0.0, 0.0, 0.0, 0.0, 0.0, 0.0, 0.0, 0.0, 0.0, 0.0, 0.0, 0.0, 0.0, 0.0, 0.0, 0.0, 0.0, 0.0, 0.0, 0.0, 0.0, 0.0, 0.0, 0.0, 0.0, 0.0, 0.0, 0.0, 0.0, 0.0, 0.0, 0.0, 0.0, 0.0, 0.0, 0.0, 0.0, 0.0, 0.0, 0.0, 0.0, 0.0, 0.0, 0.0, 0.0, 0.0, 0.0, 0.0, 0.0, 0.0, 0.0, 0.0, 0.0, 0.0, 0.0, 0.0, 0.0, 0.0, 0.0, 0.0, 0.0, 0.0, 0.0, 0.0, 0.0, 0.0, 0.0, 0.0, 0.0, 0.0, 0.0, 0.0, 0.49, 2.051, 0.6758, 1.989, 0.5206, 2.06, 0.5206, 2.06, 0.6758, 1.989, 0.5487, 2.075, 0.5487, 2.075, 0.6758, 1.989, 0.5734, 2.095, 0.5734, 2.095, 0.6758, 1.989, 0.5937, 2.119, 0.5937, 2.119, 0.6758, 1.989, 0.6088, 2.147, 0.6088, 2.147, 0.6758, 1.989, 0.618, 2.177, 0.618, 2.177, 0.6758, 1.989, 0.6212, 2.208, 0.6212, 2.208, 0.6758, 2.417, 0.618, 2.24, 0.618, 2.24, 0.6758, 2.417, 0.6088, 2.27, 0.6088, 2.27, 0.6758, 2.417, 0.5937, 2.297, 0.5937, 2.297, 0.6758, 2.417, 0.5734, 2.322, 0.5734, 2.322, 0.6758, 2.417, 0.5487, 2.342, 0.5487, 2.342, 0.6758, 2.417, 0.5206, 2.357, 0.5206, 2.357, 0.6758, 2.417, 0.49, 2.366, 0.49, 2.366, 0.6758, 2.417, 0.4582, 2.369, 0.4582, 2.369, 0.6758, 2.417, 0.2385, 2.417, 0.6212, 2.208, 0.6758, 1.989, 0.6758, 2.417, 0.2385, 1.989, 0.4582, 2.048, 0.4264, 2.051, 0.4264, 2.366, 0.4582, 2.369, 0.2385, 2.417, 0.2385, 1.989, 0.4264, 2.051, 0.3958, 2.06, 0.3958, 2.357, 0.4264, 2.366, 0.2385, 2.417, 0.2385, 1.989, 0.3958, 2.06, 0.3677, 2.075, 0.3677, 2.342, 0.3958, 2.357, 0.2385, 2.417, 0.2385, 1.989, 0.3677, 2.075, 0.343, 2.095, 0.343, 2.322, 0.3677, 2.342, 0.2385, 2.417, 0.2385, 1.989, 0.343, 2.095, 0.3227, 2.119, 0.3227, 2.297, 0.343, 2.322, 0.2385, 2.417, 0.2385, 1.989, 0.3227, 2.119, 0.3076, 2.147, 0.3076, 2.27, 0.3227, 2.297, 0.2385, 2.417, 0.2385, 1.989, 0.3076, 2.147, 0.2984, 2.177, 0.2984, 2.24, 0.3076, 2.27, 0.2385, 2.417, 0.2385, 1.989, 0.2984, 2.177, 0.2952, 2.208, 0.2952, 2.208, 0.2984, 2.24, 0.2385, 2.417, 0.2385, 1.989, 0.2952, 2.208, 0.2385, 2.417, 0.4582, 2.048, 0.6758, 1.989, 0.49, 2.051, 0.6758, 2.417, 2.092, 2.417, 2.092, 4.087, 0.6758, 4.087, 0.0, 0.0, 0.0, 0.0, 0.0, 0.0, 0.0, 0.0, -1.24, 2.417, -1.228, 2.417, -1.228, 4.087, -1.24, 4.087, 2.23, 2.417, 2.241, 2.417, 2.241, 4.087, 2.23, 4.087, -1.204, 2.417, 0.2385, 2.417, 0.2385, 4.087, -1.204, 4.087, 0.6758, 2.417, 0.6758, 4.087, 0.2385, 4.087, 0.2385, 2.417, -1.228, 2.417, -1.216, 2.417, -1.216, 4.087, -1.228, 4.087, 2.14, 2.417, 2.14, 4.087, 2.128, 4.087, 2.128, 2.417, 2.194, 2.417, 2.206, 2.417, 2.206, 4.087, 2.194, 4.087, 2.17, 2.417, 2.182, 2.417, 2.182, 4.087, 2.17, 4.087, 2.218, 2.417, 2.23, 2.417, 2.23, 4.087, 2.218, 4.087, 2.092, 2.417, 2.104, 2.417, 2.104, 4.087, 2.092, 4.087, -1.216, 2.417, -1.204, 2.417, -1.204, 4.087, -1.216, 4.087, -1.25, 2.417, -1.24, 2.417, -1.24, 4.087, -1.25, 4.087, 2.206, 2.417, 2.218, 2.417, 2.218, 4.087, 2.206, 4.087, 2.182, 2.417, 2.194, 2.417, 2.194, 4.087, 2.182, 4.087, 2.241, 2.417, 2.25, 2.417, 2.25, 4.087, 2.241, 4.087, 2.104, 2.417, 2.117, 2.417, 2.117, 4.087, 2.104, 4.087, 0.07124, 0.4994, 0.04031, 0.4994, 0.04031, 0.4994, 0.07124, 0.4994, 2.159, 2.417, 2.17, 2.417, 2.17, 4.087, 2.159, 4.087, 2.117, 2.417, 2.128, 2.417, 2.128, 4.087, 2.117, 4.087, 0.04031, 0.4994, 0.009384, 0.4994, 0.009384, 0.4994, 0.04031, 0.4994, 2.15, 2.417, 2.159, 2.417, 2.159, 4.087, 2.15, 4.087, 2.14, 2.417, 2.15, 2.417, 2.15, 4.087, 2.14, 4.087, 0.0, 0.0, 0.0, 0.0, 0.0, 0.0, 0.0, 0.0, 0.0, 0.0, 0.0, 0.0, 0.0, 0.0, 0.0, 0.0, 0.0, 0.0, 0.0, 0.0, 0.0, 0.0, 0.0, 0.0, 0.0, 0.0, 0.0, 0.0, 0.0, 0.0, 0.0, 0.0, 0.0, 0.0, 0.0, 0.0, 0.0, 0.0, 0.0, 0.0, 0.0, 0.0, 0.0, 0.0, 0.0, 0.0, 0.0, 0.0, 0.0, 0.0, 0.0, 0.0, 0.0, 0.0, 0.0, 0.0, 0.0, 0.0, 0.04031, 0.4994, 0.07124, 0.4994, 0.0, 0.0, 0.0, 0.0, 0.0, 0.0, 0.0, 0.0, 0.0, 0.0, 0.0, 0.0, 0.0, 0.0, 0.0, 0.0, 0.0, 0.0, 0.0, 0.0, 0.0, 0.0, 0.0, 0.0, 0.0, 0.0, 0.0, 0.0, 0.0, 0.0, 0.0, 0.0, 0.0, 0.0, 0.0, 0.0, 0.0, 0.0, 0.0, 0.0, 0.0, 0.0, 0.0, 0.0, 0.0, 0.0, 0.0, 0.0, 0.0, 0.0, 0.0, 0.0, 0.0, 0.0, 0.0, 0.0, 0.009384, 0.4994, 0.04031, 0.4994, 0.0, 0.0, 0.0, 0.0, 0.0, 0.0, 0.0, 0.0, 0.0, 0.0, 0.0, 0.0, 0.0, 0.0, 0.0, 0.0, 0.0, 0.0, 0.0, 0.0, 0.0, 0.0, 0.0, 0.0, 0.0, 0.0, 0.0, 0.0, 0.0, 0.0, 0.0, 0.0, 0.0, 0.0, 0.0, 0.0, 0.0, 0.0, 0.0, 0.0, 0.0, 0.0, 0.0, 0.0, 0.0, 0.0, 0.0, 0.0, 0.0, 0.0, 0.0, 0.0, 0.0, 0.0, 0.0, 0.0, 0.0, 0.0, 0.0, 0.0, 0.0, 0.0, 0.0, 0.0, 0.0, 0.0, 0.0, 0.0, 0.0, 0.0, 0.0, 0.0, 0.0, 0.0, 0.0, 0.0, 0.0, 0.0, 0.0, 0.0, 0.0, 0.0, 0.0, 0.0, 0.0, 0.0, 0.0, 0.0, 0.0, 0.0, 0.0, 0.0, 0.0, 0.0, 0.0, 0.0, 0.0, 0.0, 0.0, 0.0, 0.0, 0.0, 0.0, 0.0, 0.0, 0.0, 0.0, 0.0, 0.0, 0.0, 0.0, 0.0, 0.0, 0.0, 0.0, 0.0, 0.0, 0.0, 0.0, 0.0, 0.0, 0.0, 0.0, 0.0, 0.0, 0.0, 0.0, 0.0, 0.0, 0.0, 0.0, 0.0, 0.0, 0.0, 0.0, 0.0, 0.0, 0.0, 0.0, 0.0, 0.0, 0.0, 0.0, 0.0, 0.07124, 0.4994, 0.04031, 0.4994, 0.0, 0.0, 0.0, 0.0, 0.0, 0.0, 0.04031, 0.4994, 0.009384, 0.4994])
me_plane.materials.append(mat_tabletop)
me_plane.materials.append(mat_metal)
me_plane.materials.append(mat_material_002)
me_plane.use_remesh_preserve_volume = False
me_plane.use_remesh_preserve_attributes = False
me_plane.use_mirror_vertex_groups = False
me_plane.update()
me_plane_002 = bpy.data.meshes.new('Plane.002')
me_plane_002.from_pydata([(31.91, 5.0, 26.01), (32.0, 5.088, 26.01), (31.91, 5.088, 26.1), (31.91, 5.0, 17.49), (31.91, 5.088, 17.4), (32.0, 5.088, 17.49), (31.91, 9.0, 26.01), (31.91, 8.912, 26.1), (32.0, 8.912, 26.01), (31.91, 9.0, 17.49), (32.0, 8.912, 17.49), (31.91, 8.912, 17.4), (-0.08811, 5.0, 26.01), (0.08811, 5.0, 26.01), (0.08811, 5.088, 26.1), (-0.08811, 5.088, 26.1), (-0.08811, 5.0, 17.49), (-0.08811, 5.088, 17.4), (0.08811, 5.088, 17.4), (0.08811, 5.0, 17.49), (-30.91, 5.0, 26.01), (-30.91, 5.088, 26.1), (-31.0, 5.088, 26.01), (-30.91, 5.0, 17.49), (-31.0, 5.088, 17.49), (-30.91, 5.088, 17.4), (-30.91, 9.0, 26.01), (-31.0, 8.912, 26.01), (-30.91, 8.912, 26.1), (-30.91, 9.0, 17.49), (-30.91, 8.912, 17.4), (-31.0, 8.912, 17.49), (0.08811, 9.0, 26.01), (-0.08811, 9.0, 26.01), (-0.08811, 8.912, 26.1), (0.08811, 8.912, 26.1), (0.08811, 9.0, 17.49), (0.08811, 8.912, 17.4), (-0.08811, 8.912, 17.4), (-0.08811, 9.0, 17.49)], [], [(7, 35, 14, 2), (9, 36, 32, 6), (4, 18, 37, 11), (0, 13, 19, 3), (28, 21, 15, 34), (29, 26, 33, 39), (22, 27, 31, 24), (25, 30, 38, 17), (20, 23, 16, 12), (0, 1, 2), (3, 4, 5), (6, 7, 8), (9, 10, 11), (12, 13, 14, 15), (16, 17, 18, 19), (20, 21, 22), (23, 24, 25), (26, 27, 28), (29, 30, 31), (32, 33, 34, 35), (36, 37, 38, 39), (5, 1, 0, 3), (9, 6, 8, 10), (4, 11, 10, 5), (7, 2, 1, 8), (19, 13, 12, 16), (18, 4, 3, 19), (13, 0, 2, 14), (23, 20, 22, 24), (31, 27, 26, 29), (24, 31, 30, 25), (27, 22, 21, 28), (39, 33, 32, 36), (29, 39, 38, 30), (33, 26, 28, 34), (17, 38, 37, 18), (34, 15, 14, 35), (11, 37, 36, 9), (35, 7, 6, 32), (16, 23, 25, 17), (15, 21, 20, 12), (1, 5, 10, 8)])
me_plane_002.polygons.foreach_set('use_smooth', [True] * 42)
_uv = me_plane_002.uv_layers.new(name='UVMap')
_uv.uv.foreach_set('vector', [0.7309, 0.7051, 0.7309, 0.3536, 0.8609, 0.3536, 0.8609, 0.7051, 0.2989, 0.9986, 0.2989, 0.5014, 0.5888, 0.5014, 0.5888, 0.9986, 0.7249, 0.09922, 0.7249, 0.4508, 0.5948, 0.4508, 0.5948, 0.09922, 0.002997, 0.9986, 0.002997, 0.5014, 0.2929, 0.5014, 0.2929, 0.9986, 0.7309, 6.153e-08, 0.8609, 0.0, 0.8609, 0.3515, 0.7309, 0.3515, 0.2989, 0.001421, 0.5888, 0.001421, 0.5888, 0.4986, 0.2989, 0.4986, 0.997, 0.09922, 0.8669, 0.09922, 0.8669, 0.00201, 0.997, 0.00201, 0.7249, 0.8043, 0.5948, 0.8043, 0.5948, 0.4528, 0.7249, 0.4528, 0.002997, 0.001421, 0.2929, 0.001421, 0.2929, 0.4986, 0.002997, 0.4986, 0.8639, 0.7061, 0.8609, 0.7071, 0.8609, 0.7051, 0.7279, 0.09822, 0.7249, 0.09922, 0.7249, 0.09721, 0.7279, 0.7061, 0.7309, 0.7051, 0.7309, 0.7071, 0.5918, 0.09822, 0.5948, 0.09721, 0.5948, 0.09922, 0.002997, 0.4986, 0.002997, 0.5014, 7.907e-08, 0.5014, 7.907e-08, 0.4986, 0.2929, 0.4986, 0.2959, 0.4986, 0.2959, 0.5014, 0.2929, 0.5014, 0.8661, 0.09922, 0.8682, 0.1006, 0.8639, 0.1006, 1.0, 0.001005, 0.997, 0.00201, 0.997, 0.0, 0.8661, 0.1637, 0.8639, 0.1623, 0.8682, 0.1623, 0.8639, 0.001005, 0.8669, 0.0, 0.8669, 0.00201, 0.5888, 0.5014, 0.5888, 0.4986, 0.5918, 0.4986, 0.5918, 0.5014, 0.2989, 0.5014, 0.2959, 0.5014, 0.2959, 0.4986, 0.2989, 0.4986, 0.2929, 1.0, 0.002997, 1.0, 0.002997, 0.9986, 0.2929, 0.9986, 0.2989, 0.9986, 0.5888, 0.9986, 0.5888, 1.0, 0.2989, 1.0, 0.7249, 0.09922, 0.5948, 0.09922, 0.5948, 0.09721, 0.7249, 0.09721, 0.7309, 0.7051, 0.8609, 0.7051, 0.8609, 0.7071, 0.7309, 0.7071, 0.2929, 0.5014, 0.002997, 0.5014, 0.002997, 0.4986, 0.2929, 0.4986, 0.2959, 0.5014, 0.2959, 0.9986, 0.2929, 0.9986, 0.2929, 0.5014, 0.002997, 0.5014, 0.002997, 0.9986, 1.581e-07, 0.9986, 7.907e-08, 0.5014, 0.2929, 0.001421, 0.002997, 0.001421, 0.002997, 0.0, 0.2929, 0.0, 0.2989, 0.0, 0.5888, 0.0, 0.5888, 0.001421, 0.2989, 0.001421, 0.997, 0.00201, 0.8669, 0.00201, 0.8669, 0.0, 0.997, 0.0, 0.8639, 0.1623, 0.8639, 0.1006, 0.8682, 0.1006, 0.8682, 0.1623, 0.2989, 0.4986, 0.5888, 0.4986, 0.5888, 0.5014, 0.2989, 0.5014, 0.2989, 0.001421, 0.2989, 0.4986, 0.2959, 0.4986, 0.2959, 0.001421, 0.5888, 0.4986, 0.5888, 0.001421, 0.5918, 0.001421, 0.5918, 0.4986, 0.7249, 0.4528, 0.5948, 0.4528, 0.5948, 0.4508, 0.7249, 0.4508, 0.7309, 0.3515, 0.8609, 0.3515, 0.8609, 0.3536, 0.7309, 0.3536, 0.2959, 0.9986, 0.2959, 0.5014, 0.2989, 0.5014, 0.2989, 0.9986, 0.5918, 0.5014, 0.5918, 0.9986, 0.5888, 0.9986, 0.5888, 0.5014, 0.2929, 0.4986, 0.2929, 0.001421, 0.2959, 0.001421, 0.2959, 0.4986, 7.907e-08, 0.4986, 0.0, 0.001421, 0.002997, 0.001421, 0.002997, 0.4986, 0.7249, 0.0, 0.7249, 0.09721, 0.5948, 0.09721, 0.5948, 5.768e-09])
me_plane_002.materials.append(mat_metal)
me_plane_002.use_remesh_preserve_volume = False
me_plane_002.use_remesh_preserve_attributes = False
me_plane_002.use_mirror_vertex_groups = False
me_plane_002.update()
me_plane_001 = bpy.data.meshes.new('Plane.001')
me_plane_001.from_pydata([(32.1, -8.202, 26.1), (32.1, -8.3, 26.0), (32.0, -8.202, 26.0), (33.9, -8.202, 26.1), (34.0, -8.202, 26.0), (33.9, -8.3, 26.0), (32.0, -8.202, 23.5), (32.1, -8.3, 23.5), (32.1, -8.202, 23.4), (33.9, -8.3, 23.5), (34.0, -8.202, 23.5), (33.9, -8.202, 23.4), (32.0, 4.97, 23.5), (32.1, 4.902, 23.4), (32.1, 5.0, 23.3), (32.0, 5.098, 23.35), (34.0, 4.97, 23.5), (34.0, 5.098, 23.35), (33.9, 5.0, 23.3), (33.9, 4.902, 23.4), (32.1, 8.902, 26.1), (32.0, 8.68, 26.0), (32.0, 8.902, 25.92), (32.1, 9.0, 26.0), (34.0, 8.68, 26.0), (33.9, 8.902, 26.1), (33.9, 9.0, 26.0), (34.0, 8.902, 25.92), (32.1, 4.902, 2.7), (32.0, 4.97, 2.602), (32.0, 5.098, 2.752), (32.1, 5.0, 2.798), (33.9, 4.902, 2.7), (33.9, 5.0, 2.798), (34.0, 5.098, 2.752), (34.0, 4.97, 2.602), (32.1, 8.902, -1.907e-06), (32.1, 9.0, 0.09787), (32.0, 8.902, 0.1841), (32.0, 8.68, 0.09787), (33.9, 8.902, -1.907e-06), (34.0, 8.68, 0.09787), (34.0, 8.902, 0.1841), (33.9, 9.0, 0.09787), (32.1, -8.202, 2.7), (32.1, -8.3, 2.602), (32.0, -8.202, 2.602), (33.9, -8.202, 2.7), (34.0, -8.202, 2.602), (33.9, -8.3, 2.602), (32.1, -8.202, -1.907e-06), (32.0, -8.202, 0.09787), (32.1, -8.3, 0.09787), (33.9, -8.202, -1.907e-06), (33.9, -8.3, 0.09787), (34.0, -8.202, 0.09787), (-31.1, -8.202, 26.1), (-31.1, -8.3, 26.0), (-31.0, -8.202, 26.0), (-32.9, -8.202, 26.1), (-33.0, -8.202, 26.0), (-32.9, -8.3, 26.0), (-31.0, -8.202, 23.5), (-31.1, -8.3, 23.5), (-31.1, -8.202, 23.4), (-32.9, -8.3, 23.5), (-33.0, -8.202, 23.5), (-32.9, -8.202, 23.4), (-31.0, 4.97, 23.5), (-31.1, 4.902, 23.4), (-31.1, 5.0, 23.3), (-31.0, 5.098, 23.35), (-33.0, 4.97, 23.5), (-33.0, 5.098, 23.35), (-32.9, 5.0, 23.3), (-32.9, 4.902, 23.4), (-31.1, 8.902, 26.1), (-31.0, 8.68, 26.0), (-31.0, 8.902, 25.92), (-31.1, 9.0, 26.0), (-33.0, 8.68, 26.0), (-32.9, 8.902, 26.1), (-32.9, 9.0, 26.0), (-33.0, 8.902, 25.92), (-31.1, 4.902, 2.7), (-31.0, 4.97, 2.602), (-31.0, 5.098, 2.752), (-31.1, 5.0, 2.798), (-32.9, 4.902, 2.7), (-32.9, 5.0, 2.798), (-33.0, 5.098, 2.752), (-33.0, 4.97, 2.602), (-31.1, 8.902, -1.907e-06), (-31.1, 9.0, 0.09787), (-31.0, 8.902, 0.1841), (-31.0, 8.68, 0.09787), (-32.9, 8.902, -1.907e-06), (-33.0, 8.68, 0.09787), (-33.0, 8.902, 0.1841), (-32.9, 9.0, 0.09787), (-31.1, -8.202, 2.7), (-31.1, -8.3, 2.602), (-31.0, -8.202, 2.602), (-32.9, -8.202, 2.7), (-33.0, -8.202, 2.602), (-32.9, -8.3, 2.602), (-31.1, -8.202, -1.907e-06), (-31.0, -8.202, 0.09787), (-31.1, -8.3, 0.09787), (-32.9, -8.202, -1.907e-06), (-32.9, -8.3, 0.09787), (-33.0, -8.202, 0.09787)], [], [(4, 10, 16, 24), (14, 31, 33, 18), (8, 13, 19, 11), (0, 3, 25, 20), (21, 12, 6, 2), (26, 43, 37, 23), (22, 38, 30, 15), (17, 34, 42, 27), (44, 47, 32, 28), (29, 39, 51, 46), (45, 52, 54, 49), (50, 36, 40, 53), (48, 55, 41, 35), (0, 2, 1), (3, 5, 4), (6, 8, 7), (9, 11, 10), (12, 15, 14, 13), (16, 19, 18, 17), (20, 23, 22, 21), (24, 27, 26, 25), (28, 31, 30, 29), (32, 35, 34, 33), (36, 39, 38, 37), (40, 43, 42, 41), (44, 46, 45), (47, 49, 48), (50, 52, 51), (53, 55, 54), (0, 1, 5, 3), (12, 13, 8, 6), (7, 8, 11, 9), (10, 11, 19, 16), (18, 19, 13, 14), (9, 10, 4, 5), (1, 2, 6, 7), (27, 24, 16, 17), (32, 33, 31, 28), (43, 40, 36, 37), (29, 30, 38, 39), (41, 42, 34, 35), (26, 27, 42, 43), (33, 34, 17, 18), (30, 31, 14, 15), (44, 45, 49, 47), (52, 50, 53, 54), (54, 55, 48, 49), (45, 46, 51, 52), (28, 29, 46, 44), (47, 48, 35, 32), (20, 21, 2, 0), (15, 12, 21, 22), (3, 4, 24, 25), (25, 26, 23, 20), (37, 38, 22, 23), (39, 36, 50, 51), (55, 53, 40, 41), (1, 7, 9, 5), (60, 80, 72, 66), (70, 74, 89, 87), (64, 67, 75, 69), (56, 76, 81, 59), (77, 58, 62, 68), (82, 79, 93, 99), (78, 71, 86, 94), (73, 83, 98, 90), (100, 84, 88, 103), (85, 102, 107, 95), (101, 105, 110, 108), (106, 109, 96, 92), (104, 91, 97, 111), (56, 57, 58), (59, 60, 61), (62, 63, 64), (65, 66, 67), (68, 69, 70, 71), (72, 73, 74, 75), (76, 77, 78, 79), (80, 81, 82, 83), (84, 85, 86, 87), (88, 89, 90, 91), (92, 93, 94, 95), (96, 97, 98, 99), (100, 101, 102), (103, 104, 105), (106, 107, 108), (109, 110, 111), (56, 59, 61, 57), (68, 62, 64, 69), (63, 65, 67, 64), (66, 72, 75, 67), (74, 70, 69, 75), (65, 61, 60, 66), (57, 63, 62, 58), (83, 73, 72, 80), (88, 84, 87, 89), (99, 93, 92, 96), (85, 95, 94, 86), (97, 91, 90, 98), (82, 99, 98, 83), (89, 74, 73, 90), (86, 71, 70, 87), (100, 103, 105, 101), (108, 110, 109, 106), (110, 105, 104, 111), (101, 108, 107, 102), (84, 100, 102, 85), (103, 88, 91, 104), (76, 56, 58, 77), (71, 78, 77, 68), (59, 81, 80, 60), (81, 76, 79, 82), (93, 79, 78, 94), (95, 107, 106, 92), (111, 97, 96, 109), (57, 61, 65, 63)])
me_plane_001.polygons.foreach_set('use_smooth', [True] * 116)
_uv = me_plane_001.uv_layers.new(name='UVMap')
_uv.uv.foreach_set('vector', [0.7472, 0.5019, 0.7472, 0.5518, 0.4613, 0.5518, 0.3807, 0.5019, 0.8672, 0.0009134, 0.8672, 0.3894, 0.8279, 0.3894, 0.8279, 0.0009134, 0.9543, 0.6096, 0.9543, 0.8706, 0.915, 0.8706, 0.915, 0.6096, 0.8715, 0.00195, 0.9108, 0.00195, 0.9108, 0.3427, 0.8715, 0.3427, 0.007111, 0.4981, 0.08765, 0.4482, 0.3736, 0.4482, 0.3736, 0.4981, 0.7472, 0.4981, 0.7472, 0.00195, 0.7865, 0.00195, 0.7865, 0.4981, 0.00229, 0.4963, 0.00229, 0.003668, 0.08488, 0.05482, 0.08488, 0.4452, 0.4585, 0.5548, 0.4585, 0.9452, 0.3759, 0.9963, 0.3759, 0.5037, 0.9586, 0.0, 0.9979, 0.0, 0.9979, 0.261, 0.9586, 0.261, 0.08765, 0.05184, 0.007111, 0.00195, 0.3736, 0.00195, 0.3736, 0.05184, 0.9108, 0.7329, 0.9108, 0.7828, 0.8715, 0.7828, 0.8715, 0.7329, 0.9543, 0.00195, 0.9543, 0.3427, 0.915, 0.3427, 0.915, 0.00195, 0.7472, 0.9482, 0.7472, 0.9981, 0.3807, 0.9981, 0.4613, 0.9482, 0.8715, 0.00195, 0.8694, 0.00195, 0.8715, 3.8e-08, 0.9108, 0.00195, 0.9108, 0.0, 0.9129, 0.00195, 0.9565, 0.6096, 0.9543, 0.6096, 0.9543, 0.6076, 0.915, 0.6076, 0.915, 0.6096, 0.9129, 0.6096, 0.08765, 0.4482, 0.08488, 0.4452, 0.08684, 0.4443, 0.08896, 0.4462, 0.4613, 0.5518, 0.4626, 0.5538, 0.4604, 0.5557, 0.4585, 0.5548, 0.002125, 0.5, 4.153e-08, 0.4981, 0.00229, 0.4963, 0.007111, 0.4981, 0.3807, 0.5019, 0.3759, 0.5037, 0.3736, 0.5019, 0.3757, 0.5, 0.08896, 0.05378, 0.08684, 0.05573, 0.08488, 0.05482, 0.08765, 0.05184, 0.4626, 0.9462, 0.4613, 0.9482, 0.4585, 0.9452, 0.4604, 0.9443, 0.002125, 0.0, 0.007111, 0.00195, 0.00229, 0.003668, 0.0, 0.00195, 0.3757, 1.0, 0.3736, 0.9981, 0.3759, 0.9963, 0.3807, 0.9981, 0.9108, 0.731, 0.9129, 0.7329, 0.9108, 0.7329, 0.8715, 0.731, 0.8715, 0.7329, 0.8694, 0.7329, 0.9543, 0.00195, 0.9543, 0.0, 0.9565, 0.00195, 0.915, 0.00195, 0.9129, 0.00195, 0.915, 3.8e-08, 0.8715, 0.00195, 0.8715, 3.8e-08, 0.9108, 0.0, 0.9108, 0.00195, 0.9565, 0.872, 0.9543, 0.8706, 0.9543, 0.6096, 0.9565, 0.6096, 0.9543, 0.6076, 0.9543, 0.6096, 0.915, 0.6096, 0.915, 0.6076, 0.9129, 0.6096, 0.915, 0.6096, 0.915, 0.8706, 0.9129, 0.872, 0.915, 0.8726, 0.915, 0.8706, 0.9543, 0.8706, 0.9543, 0.8726, 0.8715, 0.8826, 0.8694, 0.8826, 0.8694, 0.8327, 0.8715, 0.8327, 0.9108, 0.8327, 0.9129, 0.8327, 0.9129, 0.8826, 0.9108, 0.8826, 0.3759, 0.5037, 0.3807, 0.5019, 0.4613, 0.5518, 0.4585, 0.5548, 0.8279, 0.3914, 0.8279, 0.3894, 0.8672, 0.3894, 0.8672, 0.3914, 0.7472, 0.00195, 0.7472, 0.0, 0.7865, 0.0, 0.7865, 0.00195, 0.08765, 0.05184, 0.08488, 0.05482, 0.00229, 0.003668, 0.007111, 0.00195, 0.3807, 0.9981, 0.3759, 0.9963, 0.4585, 0.9452, 0.4613, 0.9482, 0.3736, 0.5019, 0.3759, 0.5037, 0.3759, 0.9963, 0.3736, 0.9981, 0.8279, 0.3894, 0.8258, 0.3904, 0.8258, 0.0, 0.8279, 0.0009134, 0.8694, 0.3904, 0.8672, 0.3894, 0.8672, 0.0009134, 0.8694, 0.0, 0.9108, 0.731, 0.9108, 0.7329, 0.8715, 0.7329, 0.8715, 0.731, 0.9543, 0.0, 0.9543, 0.00195, 0.915, 0.00195, 0.915, 3.8e-08, 0.8715, 0.7828, 0.8694, 0.7828, 0.8694, 0.7329, 0.8715, 0.7329, 0.9108, 0.7329, 0.9129, 0.7329, 0.9129, 0.7828, 0.9108, 0.7828, 0.9586, 0.261, 0.9565, 0.2624, 0.9565, 0.0, 0.9586, 0.0, 0.9979, 0.0, 1.0, 0.0, 1.0, 0.2624, 0.9979, 0.261, 0.8715, 0.3427, 0.8694, 0.3382, 0.8694, 0.00195, 0.8715, 0.00195, 0.08488, 0.4452, 0.08765, 0.4482, 0.007111, 0.4981, 0.00229, 0.4963, 0.9108, 0.00195, 0.9129, 0.00195, 0.9129, 0.3382, 0.9108, 0.3427, 0.9108, 0.3427, 0.9108, 0.3446, 0.8715, 0.3446, 0.8715, 0.3427, 0.0, 0.00195, 0.00229, 0.003668, 0.00229, 0.4963, 4.153e-08, 0.4981, 0.9565, 0.3382, 0.9543, 0.3427, 0.9543, 0.00195, 0.9565, 0.00195, 0.9129, 0.00195, 0.915, 0.00195, 0.915, 0.3427, 0.9129, 0.3382, 0.9108, 0.8327, 0.9108, 0.8826, 0.8715, 0.8826, 0.8715, 0.8327, 0.7472, 0.4981, 0.3807, 0.4981, 0.4613, 0.4482, 0.7472, 0.4482, 0.8279, 0.3923, 0.8672, 0.3923, 0.8672, 0.7808, 0.8279, 0.7808, 0.915, 0.3446, 0.9543, 0.3446, 0.9543, 0.6057, 0.915, 0.6057, 0.9108, 0.3466, 0.9108, 0.6873, 0.8715, 0.6873, 0.8715, 0.3466, 0.3665, 0.9981, 3.115e-08, 0.9981, 2.077e-08, 0.9482, 0.286, 0.9482, 0.8258, 0.4981, 0.7865, 0.4981, 0.7865, 0.00195, 0.8258, 0.00195, 0.3713, 0.9963, 0.2887, 0.9452, 0.2887, 0.5548, 0.3713, 0.5037, 0.4585, 0.4452, 0.3759, 0.4963, 0.3759, 0.003668, 0.4585, 0.05482, 0.9979, 0.2624, 0.9979, 0.5234, 0.9586, 0.5234, 0.9586, 0.2624, 0.286, 0.5518, 0.0, 0.5518, 0.0, 0.5019, 0.3665, 0.5019, 0.8279, 0.7847, 0.8672, 0.7847, 0.8672, 0.8346, 0.8279, 0.8346, 0.7494, 0.5, 0.7886, 0.5, 0.7886, 0.8407, 0.7494, 0.8407, 0.7472, 0.05184, 0.4613, 0.05184, 0.3807, 0.00195, 0.7472, 0.00195, 0.9108, 0.3466, 0.9108, 0.3446, 0.9129, 0.3466, 0.8715, 0.3466, 0.8694, 0.3466, 0.8715, 0.3446, 0.9129, 0.3446, 0.915, 0.3427, 0.915, 0.3446, 0.9543, 0.3427, 0.9565, 0.3446, 0.9543, 0.3446, 0.286, 0.9482, 0.2847, 0.9462, 0.2868, 0.9443, 0.2887, 0.9452, 0.4613, 0.4482, 0.4585, 0.4452, 0.4604, 0.4443, 0.4626, 0.4462, 0.3715, 1.0, 0.3665, 0.9981, 0.3713, 0.9963, 0.3736, 0.9981, 0.3807, 0.4981, 0.3757, 0.5, 0.3736, 0.4981, 0.3759, 0.4963, 0.2847, 0.5538, 0.286, 0.5518, 0.2887, 0.5548, 0.2868, 0.5557, 0.4626, 0.05378, 0.4604, 0.05573, 0.4585, 0.05482, 0.4613, 0.05184, 0.3715, 0.5, 0.3736, 0.5019, 0.3713, 0.5037, 0.3665, 0.5019, 0.3757, 0.0, 0.3807, 0.00195, 0.3759, 0.003668, 0.3736, 0.00195, 0.8279, 0.7828, 0.8279, 0.7847, 0.8258, 0.7847, 0.8672, 0.7828, 0.8694, 0.7847, 0.8672, 0.7847, 0.7494, 0.5, 0.7472, 0.5, 0.7494, 0.4981, 0.7886, 0.5, 0.7886, 0.4981, 0.7908, 0.5, 0.9108, 0.3466, 0.8715, 0.3466, 0.8715, 0.3446, 0.9108, 0.3446, 0.9129, 0.607, 0.9129, 0.3446, 0.915, 0.3446, 0.915, 0.6057, 0.915, 0.3427, 0.9543, 0.3427, 0.9543, 0.3446, 0.915, 0.3446, 0.9565, 0.3446, 0.9565, 0.607, 0.9543, 0.6057, 0.9543, 0.3446, 0.9543, 0.6076, 0.915, 0.6076, 0.915, 0.6057, 0.9543, 0.6057, 0.9108, 0.8327, 0.9108, 0.7828, 0.9129, 0.7828, 0.9129, 0.8327, 0.8715, 0.7828, 0.8715, 0.8327, 0.8694, 0.8327, 0.8694, 0.7828, 0.3759, 0.4963, 0.4585, 0.4452, 0.4613, 0.4482, 0.3807, 0.4981, 0.8672, 0.7828, 0.8279, 0.7828, 0.8279, 0.7808, 0.8672, 0.7808, 0.8258, 0.00195, 0.7865, 0.00195, 0.7865, 0.0, 0.8258, 0.0, 0.286, 0.5518, 0.3665, 0.5019, 0.3713, 0.5037, 0.2887, 0.5548, 0.3807, 0.00195, 0.4613, 0.05184, 0.4585, 0.05482, 0.3759, 0.003668, 0.3736, 0.4981, 0.3736, 0.00195, 0.3759, 0.003668, 0.3759, 0.4963, 0.8672, 0.7808, 0.8672, 0.3923, 0.8694, 0.3914, 0.8694, 0.7818, 0.8258, 0.7818, 0.8258, 0.3914, 0.8279, 0.3923, 0.8279, 0.7808, 0.8279, 0.7828, 0.8672, 0.7828, 0.8672, 0.7847, 0.8279, 0.7847, 0.7494, 0.4981, 0.7886, 0.4981, 0.7886, 0.5, 0.7494, 0.5, 0.8672, 0.8346, 0.8672, 0.7847, 0.8694, 0.7847, 0.8694, 0.8346, 0.8279, 0.7847, 0.8279, 0.8346, 0.8258, 0.8346, 0.8258, 0.7847, 0.9979, 0.5234, 0.9979, 0.2624, 1.0, 0.2624, 1.0, 0.5248, 0.9586, 0.2624, 0.9586, 0.5234, 0.9565, 0.5248, 0.9565, 0.2624, 0.9108, 0.6873, 0.9108, 0.3466, 0.9129, 0.3466, 0.9129, 0.6829, 0.2887, 0.9452, 0.3713, 0.9963, 0.3665, 0.9981, 0.286, 0.9482, 0.8715, 0.3466, 0.8715, 0.6873, 0.8694, 0.6829, 0.8694, 0.3466, 0.8715, 0.6873, 0.9108, 0.6873, 0.9108, 0.6892, 0.8715, 0.6892, 0.3736, 0.5019, 0.3736, 0.9981, 0.3713, 0.9963, 0.3713, 0.5037, 0.7472, 0.8363, 0.7472, 0.5, 0.7494, 0.5, 0.7494, 0.8407, 0.7908, 0.5, 0.7908, 0.8363, 0.7886, 0.8407, 0.7886, 0.5, 0.8715, 0.7828, 0.9108, 0.7828, 0.9108, 0.8327, 0.8715, 0.8327])
me_plane_001.materials.append(mat_metal)
me_plane_001.use_remesh_preserve_volume = False
me_plane_001.use_remesh_preserve_attributes = False
me_plane_001.use_mirror_vertex_groups = False
me_plane_001.update()

# ---- objects
ob_tabletop = bpy.data.objects.new('Tabletop', me_plane)
ob_back = bpy.data.objects.new('Back', me_plane_002)
ob_legs = bpy.data.objects.new('Legs', me_plane_001)

# ---- transforms, parenting, visibility, modifiers, constraints
ob_tabletop.location = (0.0, 0.0, 1.907e-06)
ob_tabletop.lineart.crease_threshold = 0.0
ob_back.parent = ob_tabletop
ob_back.matrix_parent_inverse = Matrix(((1.0, 0.0, 0.0, 0.0), (0.0, 1.0, 0.0, 0.0), (0.0, 0.0, 1.0, -1.907e-06), (0.0, 0.0, 0.0, 1.0)))
ob_back.location = (0.0, 0.0, 0.0)
ob_back.lineart.crease_threshold = 0.0
ob_legs.parent = ob_tabletop
ob_legs.matrix_parent_inverse = Matrix(((1.0, 0.0, 0.0, 0.0), (0.0, 1.0, 0.0, 0.0), (0.0, 0.0, 1.0, -1.907e-06), (0.0, 0.0, 0.0, 1.0)))
ob_legs.location = (0.0, 0.0, 1.907e-06)
ob_legs.lineart.crease_threshold = 0.0

# ---- collection membership
col_collection_1.objects.link(ob_tabletop)
col_collection_1.objects.link(ob_back)
col_collection_1.objects.link(ob_legs)

# ---- scene / render settings (as saved in the file)
scene.frame_start = 1; scene.frame_end = 250; scene.frame_set(1)
scene.render.engine = 'BLENDER_EEVEE_NEXT'
scene.render.resolution_percentage = 50
scene.render.dither_intensity = 0.0
scene.cycles.use_denoising = False
scene.cycles.samples = 128
scene.cycles.sampling_pattern = 'TABULATED_SOBOL'
scene.cycles.light_sampling_threshold = 0.0
scene.cycles.use_adaptive_sampling = False
scene.cycles.use_light_tree = False
scene.cycles.blur_glossy = 0.0
scene.cycles.sample_clamp_indirect = 0.0
scene.view_settings.view_transform = 'Standard'
scene.unit_settings.scale_length = 0.0254
bpy.context.view_layer.update()

# ---- added for rendering (the .blend has no active camera and no usable light): camera, sun
cam_auto = bpy.data.cameras.new('AutoCamera')
cam_auto.lens = 50.0
cam_auto.sensor_width = 36.0
cam_auto.clip_end = 1225.59
ob_auto_camera = bpy.data.objects.new('AutoCamera', cam_auto)
scene.collection.objects.link(ob_auto_camera)
ob_auto_camera.location = (69.8343, -83.7762, 69.5675)
ob_auto_camera.rotation_euler = (1.09748, -7.21219e-08, 0.694738)
scene.camera = ob_auto_camera
light_auto_sun = bpy.data.lights.new('AutoSun', 'SUN')
light_auto_sun.energy = 3.0
light_auto_sun.angle = 0.0523599
ob_auto_sun = bpy.data.objects.new('AutoSun', light_auto_sun)
scene.collection.objects.link(ob_auto_sun)
ob_auto_sun.rotation_euler = (0.872665, 0.174533, 0.523599)
bpy.context.view_layer.update()
